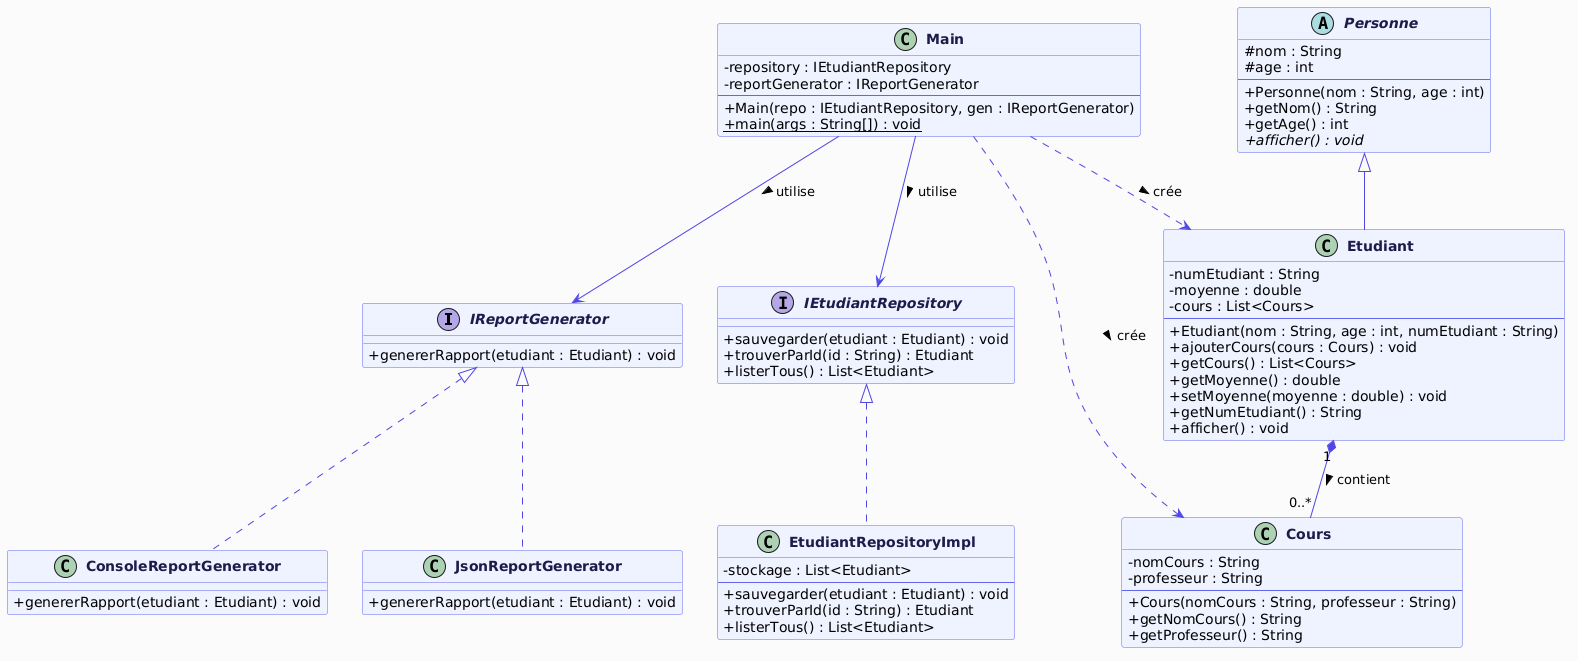

The diagram above was rendered by PlantUML. Its source (embedded in the PNG):
@startuml
skinparam classAttributeIconSize 0
skinparam classFontStyle Bold
skinparam backgroundColor #FAFAFA
skinparam class {
    BackgroundColor #EEF2FF
    BorderColor #6366F1
    ArrowColor #4F46E5
    FontColor #1E1B4B
}
skinparam interface {
    BackgroundColor #E0F2FE
    BorderColor #0369A1
    FontColor #0C4A6E
}
skinparam abstract {
    BackgroundColor #FEF3C7
    BorderColor #D97706
    FontColor #451A03
}

' ─── Interfaces ───────────────────────────────────────────

interface IReportGenerator {
    + genererRapport(etudiant : Etudiant) : void
}

interface IEtudiantRepository {
    + sauvegarder(etudiant : Etudiant) : void
    + trouverParId(id : String) : Etudiant
    + listerTous() : List<Etudiant>
}

' ─── Classe abstraite ─────────────────────────────────────

abstract class Personne {
    # nom : String
    # age : int
    --
    + Personne(nom : String, age : int)
    + getNom() : String
    + getAge() : int
    + {abstract} afficher() : void
}

' ─── Classes métier ───────────────────────────────────────

class Cours {
    - nomCours : String
    - professeur : String
    --
    + Cours(nomCours : String, professeur : String)
    + getNomCours() : String
    + getProfesseur() : String
}

class Etudiant {
    - numEtudiant : String
    - moyenne : double
    - cours : List<Cours>
    --
    + Etudiant(nom : String, age : int, numEtudiant : String)
    + ajouterCours(cours : Cours) : void
    + getCours() : List<Cours>
    + getMoyenne() : double
    + setMoyenne(moyenne : double) : void
    + getNumEtudiant() : String
    + afficher() : void
}

' ─── Implémentations IReportGenerator ────────────────────

class ConsoleReportGenerator {
    + genererRapport(etudiant : Etudiant) : void
}

class JsonReportGenerator {
    + genererRapport(etudiant : Etudiant) : void
}


' ─── Implémentation IEtudiantRepository ──────────────────

class EtudiantRepositoryImpl {
    - stockage : List<Etudiant>
    --
    + sauvegarder(etudiant : Etudiant) : void
    + trouverParId(id : String) : Etudiant
    + listerTous() : List<Etudiant>
}

' ─── Classe principale ────────────────────────────────────

class Main {
    - repository : IEtudiantRepository
    - reportGenerator : IReportGenerator
    --
    + Main(repo : IEtudiantRepository, gen : IReportGenerator)
    + {static} main(args : String[]) : void
}

' ─── Relations ────────────────────────────────────────────

' Héritage
Personne <|-- Etudiant

' Composition : Etudiant possède ses Cours
Etudiant "1" *-- "0..*" Cours : > contient

' Réalisation des interfaces par les classes concrètes
IReportGenerator <|.. ConsoleReportGenerator
IReportGenerator <|.. JsonReportGenerator
IEtudiantRepository <|.. EtudiantRepositoryImpl

' Dépendances du Main (DIP : vers les abstractions)
Main --> IEtudiantRepository : utilise >
Main --> IReportGenerator    : utilise >

' Utilisation indirecte
Main ..> Etudiant : crée >
Main ..> Cours    : crée >
@enduml